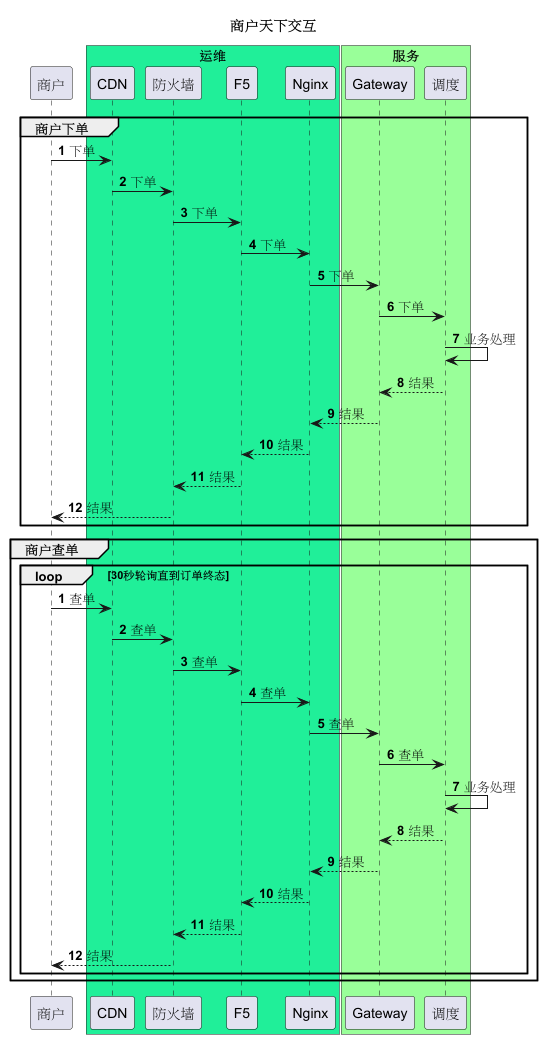

The diagram above was rendered by PlantUML. Its source (embedded in the PNG):
@startuml
title 商户天下交互
participant 商户
box "运维" #20EF99
participant CDN
participant 防火墙
participant F5
participant Nginx
end box
box "服务" #99FF99
participant Gateway
participant 调度
end box
group 商户下单
autonumber
商户-> CDN: 下单
CDN-> 防火墙:下单
防火墙-> F5:下单
F5->Nginx:下单
Nginx->Gateway:下单
Gateway->调度:下单
调度->调度:业务处理
调度-->Gateway:结果
Gateway-->Nginx:结果
Nginx-->F5:结果
F5-->防火墙:结果
防火墙-->商户:结果
autonumber stop
end
group 商户查单
loop 30秒轮询直到订单终态
   autonumber
   商户-> CDN: 查单
   CDN-> 防火墙:查单
   防火墙-> F5:查单
   F5->Nginx:查单
   Nginx->Gateway:查单
   Gateway->调度:查单
   调度->调度:业务处理
   调度-->Gateway:结果
   Gateway-->Nginx:结果
   Nginx-->F5:结果
   F5-->防火墙:结果
   防火墙-->商户:结果
   autonumber stop
end
end
@enduml